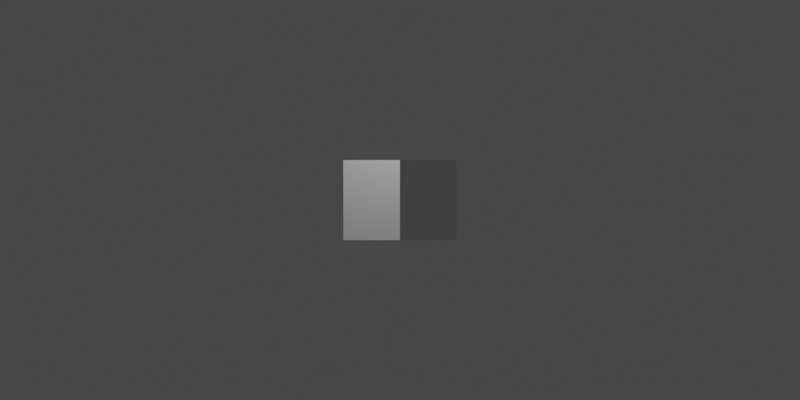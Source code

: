 # Source: orthographic.blend  (saved by Blender 2.83.19; exported with 4.5.12 LTS)
import bpy
from mathutils import Matrix  # noqa: F401  (used for matrix-valued properties, if any)

bpy.ops.wm.read_factory_settings(use_empty=True)
scene = bpy.context.scene
scene.name = 'Scene'

# ---- collections
col_collection = bpy.data.collections.new('Collection'); scene.collection.children.link(col_collection)

# ---- materials (node trees are filled in below, after node groups)
mat_material = bpy.data.materials.new('Material')
mat_material.alpha_threshold = 0.0
mat_material.use_transparent_shadow = False
mat_material.line_color = (0.0, 0.0, 0.0, 1.0)

# ---- material node trees
mat_material.use_nodes = True; mat_material.node_tree.nodes.clear()
_N = mat_material.node_tree.nodes; _L = mat_material.node_tree.links
n0 = _N.new('ShaderNodeOutputMaterial'); n0.name = 'Material Output'; n0.location = (300, 300)
n1 = _N.new('ShaderNodeBsdfPrincipled'); n1.name = 'Principled BSDF'; n1.location = (10, 300)
n1.distribution = 'GGX'
n1.subsurface_method = 'BURLEY'
n1.inputs[2].default_value = 0.4
n1.inputs[3].default_value = 1.45
n1.inputs[27].default_value = (0.0, 0.0, 0.0, 1.0)
n1.inputs[28].default_value = 1.0
_L.new(n1.outputs[0], n0.inputs[0])
n0.is_active_output = True

# ---- world
world_world = bpy.data.worlds.new('World'); scene.world = world_world
world_world.use_nodes = True; world_world.node_tree.nodes.clear()
_N = world_world.node_tree.nodes; _L = world_world.node_tree.links
n0 = _N.new('ShaderNodeOutputWorld'); n0.name = 'World Output'; n0.location = (300, 300)
n1 = _N.new('ShaderNodeBackground'); n1.name = 'Background'; n1.location = (10, 300)
n1.inputs[0].default_value = (0.05088, 0.05088, 0.05088, 1.0)
_L.new(n1.outputs[0], n0.inputs[0])
n0.is_active_output = True
world_world.color = (0.05088, 0.05088, 0.05088)
world_world.use_sun_shadow = False
world_world.sun_shadow_jitter_overblur = 0.0

# ---- cameras
cam_camera = bpy.data.cameras.new('Camera')
cam_camera.type = 'ORTHO'
cam_camera.clip_end = 100.0
cam_camera.ortho_scale = 20.0

# ---- lights
light_light = bpy.data.lights.new('Light', 'POINT')
light_light.transmission_factor = 0.0
light_light.energy = 1000.0
light_light.shadow_soft_size = 0.1
light_light.shadow_maximum_resolution = 0.006
light_light.use_absolute_resolution = True

# ---- meshes
me_cube = bpy.data.meshes.new('Cube')
me_cube.from_pydata([(1.0, 1.0, 1.0), (1.0, 1.0, -1.0), (1.0, -1.0, 1.0), (1.0, -1.0, -1.0), (-1.0, 1.0, 1.0), (-1.0, 1.0, -1.0), (-1.0, -1.0, 1.0), (-1.0, -1.0, -1.0)], [], [(0, 4, 6, 2), (3, 2, 6, 7), (7, 6, 4, 5), (5, 1, 3, 7), (1, 0, 2, 3), (5, 4, 0, 1)])
_uv = me_cube.uv_layers.new(name='UVMap')
_uv.uv.foreach_set('vector', [0.625, 0.5, 0.875, 0.5, 0.875, 0.75, 0.625, 0.75, 0.375, 0.75, 0.625, 0.75, 0.625, 1.0, 0.375, 1.0, 0.375, 0.0, 0.625, 0.0, 0.625, 0.25, 0.375, 0.25, 0.125, 0.5, 0.375, 0.5, 0.375, 0.75, 0.125, 0.75, 0.375, 0.5, 0.625, 0.5, 0.625, 0.75, 0.375, 0.75, 0.375, 0.25, 0.625, 0.25, 0.625, 0.5, 0.375, 0.5])
me_cube.materials.append(mat_material)
me_cube.use_remesh_preserve_volume = False
me_cube.use_remesh_preserve_attributes = False
me_cube.use_mirror_vertex_groups = False
me_cube.update()

# ---- objects
ob_cube = bpy.data.objects.new('Cube', me_cube)
ob_light = bpy.data.objects.new('Light', light_light)
ob_camera = bpy.data.objects.new('Camera', cam_camera)

# ---- transforms, parenting, visibility, modifiers, constraints
ob_cube.location = (0.0, 0.0, 0.0)
ob_cube.lock_rotations_4d = False
ob_cube.empty_display_type = 'ARROWS'
ob_cube.lineart.crease_threshold = 0.0
ob_light.location = (4.076, 1.005, 5.904)
ob_light.rotation_euler = (0.6503, 0.05522, 1.866)
ob_light.lock_rotations_4d = False
ob_light.empty_display_type = 'ARROWS'
ob_light.color = (0.0, 0.0, 0.0, 0.0)
ob_light.lineart.crease_threshold = 0.0
ob_camera.location = (8.0, 8.0, 0.0)
ob_camera.rotation_euler = (1.571, 0.0, 2.356)
ob_camera.lock_rotations_4d = False
ob_camera.empty_display_type = 'ARROWS'
ob_camera.color = (0.0, 0.0, 0.0, 0.0)
ob_camera.display_type = 'WIRE'
ob_camera.lineart.crease_threshold = 0.0

# ---- collection membership
col_collection.objects.link(ob_cube)
col_collection.objects.link(ob_light)
col_collection.objects.link(ob_camera)

# ---- scene / render settings (as saved in the file)
scene.camera = ob_camera
scene.frame_start = 1; scene.frame_end = 250; scene.frame_set(1)
scene.render.engine = 'BLENDER_EEVEE_NEXT'
scene.render.resolution_x = 800
scene.render.resolution_y = 400
scene.cycles.use_denoising = False
scene.cycles.samples = 128
scene.cycles.sampling_pattern = 'TABULATED_SOBOL'
scene.cycles.use_adaptive_sampling = False
scene.cycles.use_light_tree = False
scene.view_settings.view_transform = 'Filmic'
bpy.context.view_layer.update()
